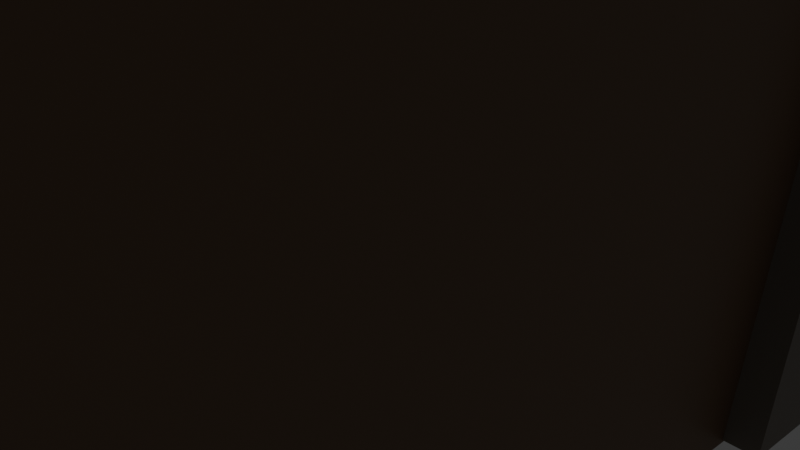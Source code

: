 # Source: building.blend  (saved by Blender 4.5.90; exported with 4.5.12 LTS)
import bpy
from mathutils import Matrix  # noqa: F401  (used for matrix-valued properties, if any)

bpy.ops.wm.read_factory_settings(use_empty=True)
scene = bpy.context.scene
scene.name = 'Scene'

# ---- collections
col_collection = bpy.data.collections.new('Collection'); scene.collection.children.link(col_collection)

# ---- materials (node trees are filled in below, after node groups)
mat_material_001 = bpy.data.materials.new('Material.001')
mat_material_001.alpha_threshold = 0.0
mat_material_001.roughness = 0.5
mat_material_001.line_color = (0.0, 0.0, 0.0, 1.0)
mat_material = bpy.data.materials.new('Material')
mat_material.alpha_threshold = 0.0
mat_material.roughness = 0.5
mat_material.line_color = (0.0, 0.0, 0.0, 1.0)
mat_material_008 = bpy.data.materials.new('Material.008')
mat_material_002 = bpy.data.materials.new('Material.002')
mat_material_002.alpha_threshold = 0.0
mat_material_002.roughness = 0.5
mat_material_002.line_color = (0.0, 0.0, 0.0, 1.0)
mat_material_003 = bpy.data.materials.new('Material.003')
mat_material_003.alpha_threshold = 0.0
mat_material_003.roughness = 0.5
mat_material_003.line_color = (0.0, 0.0, 0.0, 1.0)
mat_material_004 = bpy.data.materials.new('Material.004')
mat_material_004.alpha_threshold = 0.0
mat_material_004.roughness = 0.5
mat_material_004.line_color = (0.0, 0.0, 0.0, 1.0)
mat_material_005 = bpy.data.materials.new('Material.005')
mat_material_005.alpha_threshold = 0.0
mat_material_005.roughness = 0.5
mat_material_005.line_color = (0.0, 0.0, 0.0, 1.0)
mat_material_009 = bpy.data.materials.new('Material.009')
mat_material_007 = bpy.data.materials.new('Material.007')
mat_material_010 = bpy.data.materials.new('Material.010')
mat_material_006 = bpy.data.materials.new('Material.006')
mat_material_006.alpha_threshold = 0.0
mat_material_006.roughness = 0.5
mat_material_006.line_color = (0.0, 0.0, 0.0, 1.0)

# ---- material node trees
mat_material_001.use_nodes = True; mat_material_001.node_tree.nodes.clear()
_N = mat_material_001.node_tree.nodes; _L = mat_material_001.node_tree.links
n0 = _N.new('ShaderNodeOutputMaterial'); n0.name = 'Material Output'; n0.location = (200, 100)
n1 = _N.new('ShaderNodeBsdfPrincipled'); n1.name = 'Principled BSDF'; n1.location = (-200, 100)
n1.inputs[0].default_value = (0.4337, 0.3752, 0.3752, 1.0)
n1.inputs[3].default_value = 1.45
_L.new(n1.outputs[0], n0.inputs[0])
n0.is_active_output = True
mat_material.use_nodes = True; mat_material.node_tree.nodes.clear()
_N = mat_material.node_tree.nodes; _L = mat_material.node_tree.links
n0 = _N.new('ShaderNodeOutputMaterial'); n0.name = 'Material Output'; n0.location = (200, 100)
n1 = _N.new('ShaderNodeBsdfPrincipled'); n1.name = 'Principled BSDF'; n1.location = (-200, 100)
n1.inputs[3].default_value = 1.45
_L.new(n1.outputs[0], n0.inputs[0])
n0.is_active_output = True
mat_material_008.use_nodes = True; mat_material_008.node_tree.nodes.clear()
_N = mat_material_008.node_tree.nodes; _L = mat_material_008.node_tree.links
n0 = _N.new('ShaderNodeBsdfPrincipled'); n0.name = 'Principled BSDF'; n0.location = (-200, 100)
n0.inputs[0].default_value = (0.1364, 0.1258, 0.1052, 1.0)
n1 = _N.new('ShaderNodeOutputMaterial'); n1.name = 'Material Output'; n1.location = (200, 100)
_L.new(n0.outputs[0], n1.inputs[0])
n1.is_active_output = True
mat_material_002.use_nodes = True; mat_material_002.node_tree.nodes.clear()
_N = mat_material_002.node_tree.nodes; _L = mat_material_002.node_tree.links
n0 = _N.new('ShaderNodeOutputMaterial'); n0.name = 'Material Output'; n0.location = (200, 100)
n1 = _N.new('ShaderNodeBsdfPrincipled'); n1.name = 'Principled BSDF'; n1.location = (-200, 100)
n1.inputs[0].default_value = (0.1969, 0.1233, 0.07384, 1.0)
n1.inputs[3].default_value = 1.45
_L.new(n1.outputs[0], n0.inputs[0])
n0.is_active_output = True
mat_material_003.use_nodes = True; mat_material_003.node_tree.nodes.clear()
_N = mat_material_003.node_tree.nodes; _L = mat_material_003.node_tree.links
n0 = _N.new('ShaderNodeOutputMaterial'); n0.name = 'Material Output'; n0.location = (200, 100)
n1 = _N.new('ShaderNodeBsdfPrincipled'); n1.name = 'Principled BSDF'; n1.location = (-200, 100)
n1.inputs[3].default_value = 1.45
_L.new(n1.outputs[0], n0.inputs[0])
n0.is_active_output = True
mat_material_004.use_nodes = True; mat_material_004.node_tree.nodes.clear()
_N = mat_material_004.node_tree.nodes; _L = mat_material_004.node_tree.links
n0 = _N.new('ShaderNodeOutputMaterial'); n0.name = 'Material Output'; n0.location = (200, 100)
n1 = _N.new('ShaderNodeBsdfPrincipled'); n1.name = 'Principled BSDF'; n1.location = (-200, 100)
n1.inputs[0].default_value = (0.2199, 0.1924, 0.1603, 1.0)
n1.inputs[3].default_value = 1.45
_L.new(n1.outputs[0], n0.inputs[0])
n0.is_active_output = True
mat_material_005.use_nodes = True; mat_material_005.node_tree.nodes.clear()
_N = mat_material_005.node_tree.nodes; _L = mat_material_005.node_tree.links
n0 = _N.new('ShaderNodeOutputMaterial'); n0.name = 'Material Output'; n0.location = (200, 100)
n1 = _N.new('ShaderNodeBsdfPrincipled'); n1.name = 'Principled BSDF'; n1.location = (-200, 100)
n1.inputs[0].default_value = (0.111, 0.05592, 0.06585, 1.0)
n1.inputs[3].default_value = 1.45
_L.new(n1.outputs[0], n0.inputs[0])
n0.is_active_output = True
mat_material_009.use_nodes = True; mat_material_009.node_tree.nodes.clear()
_N = mat_material_009.node_tree.nodes; _L = mat_material_009.node_tree.links
n0 = _N.new('ShaderNodeBsdfPrincipled'); n0.name = 'Principled BSDF'; n0.location = (-200, 100)
n0.inputs[0].default_value = (0.4516, 0.4019, 0.299, 1.0)
n1 = _N.new('ShaderNodeOutputMaterial'); n1.name = 'Material Output'; n1.location = (200, 100)
_L.new(n0.outputs[0], n1.inputs[0])
n1.is_active_output = True
mat_material_007.use_nodes = True; mat_material_007.node_tree.nodes.clear()
_N = mat_material_007.node_tree.nodes; _L = mat_material_007.node_tree.links
n0 = _N.new('ShaderNodeBsdfPrincipled'); n0.name = 'Principled BSDF'; n0.location = (-200, 100)
n0.inputs[0].default_value = (0.335, 0.269, 0.2457, 1.0)
n1 = _N.new('ShaderNodeOutputMaterial'); n1.name = 'Material Output'; n1.location = (200, 100)
_L.new(n0.outputs[0], n1.inputs[0])
n1.is_active_output = True
mat_material_010.use_nodes = True; mat_material_010.node_tree.nodes.clear()
_N = mat_material_010.node_tree.nodes; _L = mat_material_010.node_tree.links
n0 = _N.new('ShaderNodeBsdfPrincipled'); n0.name = 'Principled BSDF'; n0.location = (-200, 100)
n0.inputs[0].default_value = (0.1276, 0.06319, 0.05094, 1.0)
n1 = _N.new('ShaderNodeOutputMaterial'); n1.name = 'Material Output'; n1.location = (200, 100)
_L.new(n0.outputs[0], n1.inputs[0])
n1.is_active_output = True
mat_material_006.use_nodes = True; mat_material_006.node_tree.nodes.clear()
_N = mat_material_006.node_tree.nodes; _L = mat_material_006.node_tree.links
n0 = _N.new('ShaderNodeOutputMaterial'); n0.name = 'Material Output'; n0.location = (200, 100)
n1 = _N.new('ShaderNodeBsdfPrincipled'); n1.name = 'Principled BSDF'; n1.location = (-200, 100)
n1.inputs[3].default_value = 1.45
_L.new(n1.outputs[0], n0.inputs[0])
n0.is_active_output = True

# ---- world
world_world = bpy.data.worlds.new('World'); scene.world = world_world
world_world.use_nodes = True; world_world.node_tree.nodes.clear()
_N = world_world.node_tree.nodes; _L = world_world.node_tree.links
n0 = _N.new('ShaderNodeOutputWorld'); n0.name = 'World Output'; n0.location = (200, 100)
n1 = _N.new('ShaderNodeBackground'); n1.name = 'Background'; n1.location = (-200, 100)
n1.inputs[0].default_value = (0.05088, 0.05088, 0.05088, 1.0)
_L.new(n1.outputs[0], n0.inputs[0])
n0.is_active_output = True
world_world.color = (0.05088, 0.05088, 0.05088)
world_world.sun_shadow_jitter_overblur = 0.0

# ---- cameras
cam_camera = bpy.data.cameras.new('Camera')
cam_camera.clip_end = 100.0
cam_camera.ortho_scale = 7.314
cam_camera_001 = bpy.data.cameras.new('Camera.001')
cam_camera_001.clip_end = 100.0
cam_camera_001.ortho_scale = 7.314

# ---- lights
light_light = bpy.data.lights.new('Light', 'POINT')
light_light.energy = 1000.0
light_light.shadow_soft_size = 0.1
light_light_001 = bpy.data.lights.new('Light.001', 'POINT')
light_light_001.energy = 1000.0
light_light_001.shadow_soft_size = 0.1

# ---- meshes
me_cube_001 = bpy.data.meshes.new('Cube.001')
me_cube_001.from_pydata([(1.033, 1.033, 0.6965), (1.0, 1.0, -0.07231), (1.033, -1.033, 0.6965), (1.0, -1.0, -0.07231), (-1.033, 1.033, 0.6965), (-1.0, 1.0, -0.07231), (-1.033, -1.033, 0.6965), (-1.0, -1.0, -0.07231), (0.8387, 0.8387, 0.3911), (0.6377, -0.5349, -3.856), (0.6377, -0.5904, -3.856), (0.8387, 0.8387, -10.22), (0.8387, -0.8387, 0.3911), (0.8387, -0.8387, -10.22), (0.6377, -0.5349, -1.995), (-0.8387, 0.8387, 0.3911), (0.6377, -0.5904, -1.995), (-0.8387, 0.8387, -10.22), (-0.8387, -0.8387, 0.3911), (-0.8387, -0.8387, -10.22), (0.6377, -0.4442, -3.856), (0.6377, -0.4997, -3.856), (0.6377, -0.4442, -1.995), (0.6377, -0.4997, -1.995), (0.6377, -0.3575, -3.856), (0.6377, -0.4131, -3.856), (0.6377, -0.3575, -1.995), (0.6377, -0.4131, -1.995), (0.6377, -0.2709, -3.856), (0.6377, -0.3264, -3.856), (0.6377, -0.2709, -1.995), (0.6377, -0.3264, -1.995), (0.6377, -0.1822, -3.856), (0.6377, -0.2377, -3.856), (0.6377, -0.1822, -1.995), (0.6377, -0.2377, -1.995), (0.6377, -0.0915, -3.856), (0.6377, -0.147, -3.856), (0.6377, -0.0915, -1.995), (0.6377, -0.147, -1.995), (0.6377, 0.003367, -3.856), (0.6377, -0.05213, -3.856), (0.6377, 0.003367, -1.995), (0.6377, -0.05213, -1.995), (0.6377, 0.09617, -3.856), (0.6377, 0.04067, -3.856), (0.6377, 0.09617, -1.995), (0.6377, 0.04067, -1.995), (0.6377, 0.1952, -3.856), (0.6377, 0.1397, -3.856), (0.6377, 0.1952, -1.995), (0.6377, 0.1397, -1.995), (0.6377, 0.2921, -3.856), (0.6377, 0.2366, -3.856), (0.6377, 0.2921, -1.995), (0.6377, 0.2366, -1.995), (0.6377, 0.389, -3.856), (0.6377, 0.3335, -3.856), (0.6377, 0.389, -1.995), (0.6377, 0.3335, -1.995), (0.6377, 0.486, -3.856), (0.6377, 0.4305, -3.856), (0.6377, 0.486, -1.995), (0.6377, 0.4305, -1.995), (0.6377, 0.5829, -3.856), (0.6377, 0.5274, -3.856), (0.6377, 0.5829, -1.995), (0.6377, 0.5274, -1.995), (0.8387, -0.4442, -1.995), (0.8387, -0.3575, -1.995), (0.8387, -0.4131, -1.995), (0.8387, -0.2377, -1.995), (0.8387, -0.2709, -1.995), (0.8387, -0.3264, -1.995), (0.8387, -0.147, -1.995), (0.8387, -0.1822, -1.995), (0.8387, -0.0915, -3.856), (0.8387, -0.05213, -3.856), (0.8387, -0.147, -3.856), (0.8387, -0.0915, -1.995), (0.8387, 0.003367, -3.856), (0.8387, 0.04067, -1.995), (0.8387, 0.003367, -1.995), (0.8387, 0.04067, -3.856), (0.8387, -0.05213, -1.995), (0.8387, 0.09617, -3.856), (0.8387, 0.1397, -3.856), (0.8387, 0.1952, -3.856), (0.8387, 0.1952, -1.995), (0.8387, 0.1397, -1.995), (0.8387, 0.09617, -1.995), (0.8387, 0.2366, -1.995), (0.8387, 0.2921, -3.856), (0.8387, 0.3335, -3.856), (0.8387, 0.3335, -1.995), (0.8387, 0.2921, -1.995), (0.8387, 0.2366, -3.856), (0.8387, 0.389, -3.856), (0.8387, 0.4305, -1.995), (0.8387, 0.4305, -3.856), (0.8387, 0.389, -1.995), (0.8387, 0.5274, -1.995), (0.8387, 0.486, -1.995), (0.8387, 0.5829, -3.856), (0.8387, 0.5829, -1.995), (0.8387, 0.5274, -3.856), (0.8387, 0.486, -3.856), (0.8387, -0.5904, -3.856), (0.8387, -0.5349, -3.856), (0.8387, -0.5904, -1.995), (0.8387, -0.4997, -1.995), (0.8387, -0.5349, -1.995), (0.8387, -0.4442, -3.856), (0.8387, -0.4997, -3.856), (0.8387, -0.3264, -3.856), (0.8387, -0.3575, -3.856), (0.8387, -0.1822, -3.856), (0.8387, -0.2377, -3.856), (0.8387, -0.2709, -3.856), (0.8387, -0.4131, -3.856), (0.8387, -0.8387, -5.036), (-0.8387, -0.8387, -5.036), (-0.8387, 0.8387, -5.036), (0.8387, 0.8387, -5.036), (0.8713, 0.8387, 0.3911), (0.8713, -0.8387, 0.3911), (0.8713, -0.147, -1.995), (0.8713, -0.147, -3.856), (0.8713, -0.1822, -1.995), (0.8713, -0.1822, -3.856), (0.8713, -0.2377, -3.856), (0.8713, -0.2709, -3.856), (0.8713, -0.3264, -3.856), (0.8713, -0.3264, -1.995), (0.8713, -0.3575, -1.995), (0.8713, -0.3575, -3.856), (0.8713, -0.4131, -3.856), (0.8713, -0.4442, -3.856), (0.8713, -0.4997, -3.856), (0.8713, -0.5349, -3.856), (0.8713, -0.5904, -3.856), (0.8713, -0.5904, -1.995), (0.8713, 0.5829, -1.995), (0.8713, 0.5829, -3.856), (0.8713, 0.5274, -3.856), (0.8713, 0.5274, -1.995), (0.8713, 0.486, -1.995), (0.8713, 0.486, -3.856), (0.8713, 0.4305, -3.856), (0.8713, 0.389, -3.856), (0.8713, 0.3335, -3.856), (0.8713, 0.3335, -1.995), (0.8713, 0.2921, -1.995), (0.8713, 0.2921, -3.856), (0.8713, 0.2366, -3.856), (0.8713, 0.2366, -1.995), (0.8713, 0.1952, -1.995), (0.8713, 0.1952, -3.856), (0.8713, 0.1397, -3.856), (0.8713, 0.1397, -1.995), (0.8713, 0.09617, -1.995), (0.8713, 0.09617, -3.856), (0.8713, 0.04067, -3.856), (0.8713, 0.003367, -3.856), (0.8713, -0.05213, -3.856), (0.8713, -0.05213, -1.995), (0.8713, -0.0915, -1.995), (0.8713, -0.0915, -3.856), (0.8713, -0.2709, -1.995), (0.8713, -0.2377, -1.995), (0.8713, 0.003367, -1.995), (0.8713, 0.04067, -1.995), (0.8713, 0.389, -1.995), (0.8713, 0.4305, -1.995), (0.8713, -0.5349, -1.995), (0.8713, -0.4997, -1.995), (0.8713, -0.4442, -1.995), (0.8713, -0.4131, -1.995), (0.8713, -0.8387, -5.036), (0.8713, 0.8387, -5.036), (-0.9956, 0.2145, 0.2241), (-0.9956, 0.1881, 0.2241), (0.9986, 0.2145, 0.2241), (0.9986, 0.1881, 0.2241), (-0.9956, 0.2145, 0.9546), (-0.9956, 0.1881, 0.9546), (0.9986, 0.2145, 0.9546), (0.9986, 0.1881, 0.9546), (-0.9956, -0.218, 0.2241), (-0.9956, -0.2444, 0.2241), (0.9986, -0.218, 0.2241), (0.9986, -0.2444, 0.2241), (-0.9956, -0.218, 0.9546), (-0.9956, -0.2444, 0.9546), (0.9986, -0.218, 0.9546), (0.9986, -0.2444, 0.9546), (0.0711, -0.7978, 0.4207), (0.0711, -0.8533, 0.4207), (0.0711, -0.7978, -10.19), (0.0711, -0.8533, -10.19), (0.3212, -0.7978, 0.4207), (0.3212, -0.8533, 0.4207), (0.3212, -0.7978, -10.19), (0.3212, -0.8533, -10.19), (-0.2774, -0.7978, 0.4207), (-0.2774, -0.8533, 0.4207), (-0.2774, -0.7978, -10.19), (-0.2774, -0.8533, -10.19), (-0.02733, -0.7978, 0.4207), (-0.02733, -0.8533, 0.4207), (-0.02733, -0.7978, -10.19), (-0.02733, -0.8533, -10.19), (0.8036, -0.2361, -10.2), (0.8036, 0.2361, -10.2), (0.8796, -0.2361, -10.2), (0.8796, 0.2361, -10.2), (0.8036, -0.1457, -5.884), (0.8036, -0.1206, -5.545), (0.8036, -0.09708, -5.376), (0.8036, -0.05747, -5.247), (0.8036, 0.05747, -5.247), (0.8036, 0.09708, -5.376), (0.8036, 0.1206, -5.545), (0.8036, 0.1457, -5.884), (0.8796, -0.05747, -5.247), (0.8796, -0.09708, -5.376), (0.8796, -0.1206, -5.545), (0.8796, -0.1457, -5.884), (0.8796, 0.1457, -5.884), (0.8796, 0.1206, -5.545), (0.8796, 0.09708, -5.376), (0.8796, 0.05747, -5.247)], [], [(0, 4, 6, 2), (3, 2, 6, 7), (7, 6, 4, 5), (5, 1, 3, 7), (1, 0, 2, 3), (5, 4, 0, 1), (8, 15, 18, 12), (120, 12, 18, 121), (121, 18, 15, 122), (17, 11, 13, 19), (123, 120, 13, 11), (104, 103, 143, 142), (122, 15, 8, 123), (111, 14, 9, 108), (109, 16, 14, 111), (107, 10, 16, 109), (108, 9, 10, 107), (16, 10, 9, 14), (68, 22, 20, 112), (110, 23, 22, 68), (113, 21, 23, 110), (112, 20, 21, 113), (23, 21, 20, 22), (69, 26, 24, 115), (70, 27, 26, 69), (119, 25, 27, 70), (115, 24, 25, 119), (27, 25, 24, 26), (72, 30, 28, 118), (73, 31, 30, 72), (29, 31, 73, 114), (118, 28, 29, 114), (31, 29, 28, 30), (75, 34, 32, 116), (71, 35, 34, 75), (33, 35, 71, 117), (116, 32, 33, 117), (35, 33, 32, 34), (79, 38, 36, 76), (74, 39, 38, 79), (78, 37, 39, 74), (76, 36, 37, 78), (39, 37, 36, 38), (82, 42, 40, 80), (84, 43, 42, 82), (77, 41, 43, 84), (80, 40, 41, 77), (43, 41, 40, 42), (90, 46, 44, 85), (81, 47, 46, 90), (83, 45, 47, 81), (85, 44, 45, 83), (47, 45, 44, 46), (88, 50, 48, 87), (89, 51, 50, 88), (86, 49, 51, 89), (87, 48, 49, 86), (51, 49, 48, 50), (95, 54, 52, 92), (91, 55, 54, 95), (96, 53, 55, 91), (92, 52, 53, 96), (55, 53, 52, 54), (100, 58, 56, 97), (94, 59, 58, 100), (93, 57, 59, 94), (97, 56, 57, 93), (59, 57, 56, 58), (102, 62, 60, 106), (98, 63, 62, 102), (99, 61, 63, 98), (106, 60, 61, 99), (63, 61, 60, 62), (104, 66, 64, 103), (101, 67, 66, 104), (105, 65, 67, 101), (103, 64, 65, 105), (67, 65, 64, 66), (17, 122, 123, 11), (19, 121, 122, 17), (13, 120, 121, 19), (72, 118, 131, 168), (131, 130, 169, 128, 126, 166, 165, 170, 163, 162, 171, 160, 159, 156, 155, 152, 151, 172, 149, 148, 173, 146, 145, 142, 124, 125, 141, 174, 139, 138, 175, 176, 137, 136, 177, 134, 133, 168), (126, 128, 129, 130, 131, 132, 133, 134, 135, 136, 137, 138, 139, 140, 141, 125, 178, 179, 124, 142, 143, 144, 145, 146, 147, 148, 149, 150, 151, 152, 153, 154, 155, 156, 157, 158, 159, 160, 161, 162, 163, 164, 165, 166, 167, 127), (117, 71, 169, 130), (103, 105, 144, 143), (71, 75, 128, 169), (105, 101, 145, 144), (120, 123, 179, 178), (74, 79, 166, 126), (84, 82, 170, 165), (102, 106, 147, 146), (82, 80, 163, 170), (106, 99, 148, 147), (83, 81, 171, 162), (81, 90, 160, 171), (97, 93, 150, 149), (89, 88, 156, 159), (93, 94, 151, 150), (78, 74, 126, 127), (91, 95, 152, 155), (94, 100, 172, 151), (95, 92, 153, 152), (75, 116, 129, 128), (100, 97, 149, 172), (92, 96, 154, 153), (116, 117, 130, 129), (99, 98, 173, 148), (96, 91, 155, 154), (98, 102, 146, 173), (118, 114, 132, 131), (101, 104, 142, 145), (88, 87, 157, 156), (114, 73, 133, 132), (109, 111, 174, 141), (87, 86, 158, 157), (111, 108, 139, 174), (86, 89, 159, 158), (69, 115, 135, 134), (113, 110, 175, 138), (115, 119, 136, 135), (110, 68, 176, 175), (90, 85, 161, 160), (68, 112, 137, 176), (85, 83, 162, 161), (112, 113, 138, 137), (119, 70, 177, 136), (70, 69, 134, 177), (80, 77, 164, 163), (108, 107, 140, 139), (73, 72, 168, 133), (12, 120, 178, 125), (77, 84, 165, 164), (107, 109, 141, 140), (8, 12, 125, 124), (79, 76, 167, 166), (123, 8, 124, 179), (76, 78, 127, 167), (180, 184, 186, 182), (183, 182, 186, 187), (187, 186, 184, 185), (185, 181, 183, 187), (181, 180, 182, 183), (185, 184, 180, 181), (188, 192, 194, 190), (191, 190, 194, 195), (195, 194, 192, 193), (193, 189, 191, 195), (189, 188, 190, 191), (193, 192, 188, 189), (196, 200, 202, 198), (199, 198, 202, 203), (203, 202, 200, 201), (201, 197, 199, 203), (197, 196, 198, 199), (201, 200, 196, 197), (204, 208, 210, 206), (207, 206, 210, 211), (211, 210, 208, 209), (209, 205, 207, 211), (205, 204, 206, 207), (209, 208, 204, 205), (213, 215, 214, 212), (220, 231, 230, 221), (228, 223, 222, 229), (224, 219, 218, 225), (216, 227, 226, 217), (212, 216, 217, 218, 219, 220, 221, 222, 223, 213), (225, 218, 217, 226), (214, 227, 216, 212), (231, 220, 219, 224), (221, 230, 229, 222), (213, 223, 228, 215), (215, 228, 229, 230, 231, 224, 225, 226, 227, 214)])
me_cube_001.polygons.foreach_set('material_index', [2, 2, 2, 2, 2, 2, 3, 3, 3, 3, 3, 9, 3, 9, 3, 3, 9, 3, 9, 3, 3, 9, 3, 9, 3, 3, 9, 3, 9, 3, 3, 9, 3, 9, 3, 3, 9, 3, 9, 3, 3, 9, 3, 9, 3, 3, 9, 3, 9, 3, 3, 9, 3, 9, 3, 3, 9, 3, 9, 3, 3, 9, 3, 9, 3, 3, 9, 3, 9, 3, 3, 9, 3, 9, 3, 3, 9, 3, 3, 3, 3, 9, 3, 3, 3, 9, 3, 3, 3, 3, 3, 9, 9, 9, 3, 3, 9, 3, 3, 3, 3, 3, 9, 9, 9, 9, 9, 3, 3, 3, 9, 3, 9, 3, 3, 9, 9, 3, 9, 3, 9, 3, 9, 9, 9, 9, 3, 3, 9, 9, 3, 3, 3, 3, 3, 9, 3, 9, 6, 6, 6, 6, 6, 6, 6, 6, 6, 6, 6, 6, 5, 5, 5, 5, 5, 5, 5, 5, 5, 5, 5, 5, 5, 5, 5, 5, 5, 5, 5, 5, 5, 5, 5, 5])
_uv = me_cube_001.uv_layers.new(name='UVMap')
_uv.uv.foreach_set('vector', [0.625, 0.5, 0.875, 0.5, 0.875, 0.75, 0.625, 0.75, 0.375, 0.75, 0.625, 0.75, 0.625, 1.0, 0.375, 1.0, 0.375, 0.0, 0.625, 0.0, 0.625, 0.25, 0.375, 0.25, 0.125, 0.5, 0.375, 0.5, 0.375, 0.75, 0.125, 0.75, 0.375, 0.5, 0.625, 0.5, 0.625, 0.75, 0.375, 0.75, 0.375, 0.25, 0.625, 0.25, 0.625, 0.5, 0.375, 0.5, 0.625, 0.5, 0.875, 0.5, 0.875, 0.75, 0.625, 0.75, 0.4972, 0.75, 0.625, 0.75, 0.625, 1.0, 0.4972, 1.0, 0.4972, 0.0, 0.625, 0.0, 0.625, 0.25, 0.4972, 0.25, 0.125, 0.5, 0.375, 0.5, 0.375, 0.75, 0.125, 0.75, 0.4972, 0.5, 0.4972, 0.75, 0.375, 0.75, 0.375, 0.5, 0.625, 0.6091, 0.625, 0.6091, 0.625, 0.6091, 0.625, 0.6091, 0.4972, 0.25, 0.625, 0.25, 0.625, 0.5, 0.4972, 0.5, 0.625, 0.6091, 0.625, 0.5, 0.625, 0.5, 0.625, 0.6091, 0.375, 0.25, 0.375, 0.25, 0.625, 0.0, 0.625, 0.0, 0.125, 0.6091, 0.125, 0.5, 0.125, 0.5, 0.125, 0.6091, 0.625, 0.5, 0.625, 0.5, 0.375, 0.75, 0.375, 0.75, 0.375, 0.25, 0.375, 0.5, 0.375, 0.5, 0.375, 0.25, 0.625, 0.6091, 0.625, 0.5, 0.625, 0.5, 0.625, 0.6091, 0.375, 0.25, 0.375, 0.25, 0.625, 0.0, 0.625, 0.0, 0.125, 0.6091, 0.125, 0.5, 0.125, 0.5, 0.125, 0.6091, 0.625, 0.5, 0.625, 0.5, 0.375, 0.75, 0.375, 0.75, 0.375, 0.25, 0.375, 0.5, 0.375, 0.5, 0.375, 0.25, 0.625, 0.6091, 0.625, 0.5, 0.625, 0.5, 0.625, 0.6091, 0.375, 0.25, 0.375, 0.25, 0.625, 0.0, 0.625, 0.0, 0.125, 0.6091, 0.125, 0.5, 0.125, 0.5, 0.125, 0.6091, 0.625, 0.5, 0.625, 0.5, 0.375, 0.75, 0.375, 0.75, 0.375, 0.25, 0.375, 0.5, 0.375, 0.5, 0.375, 0.25, 0.625, 0.6091, 0.625, 0.5, 0.625, 0.5, 0.625, 0.6091, 0.375, 0.25, 0.375, 0.25, 0.625, 0.0, 0.625, 0.0, 0.125, 0.5, 0.125, 0.5, 0.125, 0.6091, 0.125, 0.6091, 0.625, 0.5, 0.625, 0.5, 0.375, 0.75, 0.375, 0.75, 0.375, 0.25, 0.375, 0.5, 0.375, 0.5, 0.375, 0.25, 0.625, 0.6091, 0.625, 0.5, 0.625, 0.5, 0.625, 0.6091, 0.375, 0.25, 0.375, 0.25, 0.625, 0.0, 0.625, 0.0, 0.125, 0.5, 0.125, 0.5, 0.125, 0.6091, 0.125, 0.6091, 0.625, 0.5, 0.625, 0.5, 0.375, 0.75, 0.375, 0.75, 0.375, 0.25, 0.375, 0.5, 0.375, 0.5, 0.375, 0.25, 0.625, 0.6091, 0.625, 0.5, 0.625, 0.5, 0.625, 0.6091, 0.375, 0.25, 0.375, 0.25, 0.625, 0.0, 0.625, 0.0, 0.125, 0.6091, 0.125, 0.5, 0.125, 0.5, 0.125, 0.6091, 0.625, 0.5, 0.625, 0.5, 0.375, 0.75, 0.375, 0.75, 0.375, 0.25, 0.375, 0.5, 0.375, 0.5, 0.375, 0.25, 0.625, 0.6091, 0.625, 0.5, 0.625, 0.5, 0.625, 0.6091, 0.375, 0.25, 0.375, 0.25, 0.625, 0.0, 0.625, 0.0, 0.125, 0.6091, 0.125, 0.5, 0.125, 0.5, 0.125, 0.6091, 0.625, 0.5, 0.625, 0.5, 0.375, 0.75, 0.375, 0.75, 0.375, 0.25, 0.375, 0.5, 0.375, 0.5, 0.375, 0.25, 0.625, 0.6091, 0.625, 0.5, 0.625, 0.5, 0.625, 0.6091, 0.375, 0.25, 0.375, 0.25, 0.625, 0.0, 0.625, 0.0, 0.125, 0.6091, 0.125, 0.5, 0.125, 0.5, 0.125, 0.6091, 0.625, 0.5, 0.625, 0.5, 0.375, 0.75, 0.375, 0.75, 0.375, 0.25, 0.375, 0.5, 0.375, 0.5, 0.375, 0.25, 0.625, 0.6091, 0.625, 0.5, 0.625, 0.5, 0.625, 0.6091, 0.375, 0.25, 0.375, 0.25, 0.625, 0.0, 0.625, 0.0, 0.125, 0.6091, 0.125, 0.5, 0.125, 0.5, 0.125, 0.6091, 0.625, 0.5, 0.625, 0.5, 0.375, 0.75, 0.375, 0.75, 0.375, 0.25, 0.375, 0.5, 0.375, 0.5, 0.375, 0.25, 0.625, 0.6091, 0.625, 0.5, 0.625, 0.5, 0.625, 0.6091, 0.375, 0.25, 0.375, 0.25, 0.625, 0.0, 0.625, 0.0, 0.125, 0.6091, 0.125, 0.5, 0.125, 0.5, 0.125, 0.6091, 0.625, 0.5, 0.625, 0.5, 0.375, 0.75, 0.375, 0.75, 0.375, 0.25, 0.375, 0.5, 0.375, 0.5, 0.375, 0.25, 0.625, 0.6091, 0.625, 0.5, 0.625, 0.5, 0.625, 0.6091, 0.375, 0.25, 0.375, 0.25, 0.625, 0.0, 0.625, 0.0, 0.125, 0.6091, 0.125, 0.5, 0.125, 0.5, 0.125, 0.6091, 0.625, 0.5, 0.625, 0.5, 0.375, 0.75, 0.375, 0.75, 0.375, 0.25, 0.375, 0.5, 0.375, 0.5, 0.375, 0.25, 0.625, 0.6091, 0.625, 0.5, 0.625, 0.5, 0.625, 0.6091, 0.375, 0.25, 0.375, 0.25, 0.625, 0.0, 0.625, 0.0, 0.125, 0.6091, 0.125, 0.5, 0.125, 0.5, 0.125, 0.6091, 0.625, 0.5, 0.625, 0.5, 0.375, 0.75, 0.375, 0.75, 0.375, 0.25, 0.375, 0.5, 0.375, 0.5, 0.375, 0.25, 0.625, 0.6091, 0.625, 0.5, 0.625, 0.5, 0.625, 0.6091, 0.375, 0.25, 0.375, 0.25, 0.625, 0.0, 0.625, 0.0, 0.125, 0.6091, 0.125, 0.5, 0.125, 0.5, 0.125, 0.6091, 0.625, 0.5, 0.625, 0.5, 0.375, 0.75, 0.375, 0.75, 0.375, 0.25, 0.375, 0.5, 0.375, 0.5, 0.375, 0.25, 0.375, 0.25, 0.4972, 0.25, 0.4972, 0.5, 0.375, 0.5, 0.375, 0.0, 0.4972, 0.0, 0.4972, 0.25, 0.375, 0.25, 0.375, 0.75, 0.4972, 0.75, 0.4972, 1.0, 0.375, 1.0, 0.625, 0.6091, 0.625, 0.6091, 0.625, 0.6091, 0.625, 0.6091, 0.525, 0.6654, 0.525, 0.6604, 0.5688, 0.6604, 0.5688, 0.6522, 0.5688, 0.6469, 0.5688, 0.6386, 0.5688, 0.6328, 0.5688, 0.6245, 0.525, 0.6245, 0.525, 0.6189, 0.5688, 0.6189, 0.5688, 0.6107, 0.5688, 0.6042, 0.5688, 0.5959, 0.5688, 0.5897, 0.5688, 0.5815, 0.5688, 0.5753, 0.5688, 0.567, 0.525, 0.567, 0.525, 0.5608, 0.5688, 0.5608, 0.5688, 0.5526, 0.5688, 0.5464, 0.5688, 0.5381, 0.625, 0.5, 0.625, 0.75, 0.5688, 0.713, 0.5688, 0.7047, 0.525, 0.7047, 0.525, 0.6995, 0.5688, 0.6995, 0.5688, 0.6912, 0.525, 0.6912, 0.525, 0.6866, 0.5688, 0.6866, 0.5688, 0.6783, 0.5688, 0.6737, 0.5688, 0.6654, 0.5688, 0.6469, 0.5688, 0.6522, 0.525, 0.6522, 0.525, 0.6604, 0.525, 0.6654, 0.525, 0.6737, 0.5688, 0.6737, 0.5688, 0.6783, 0.525, 0.6783, 0.525, 0.6866, 0.525, 0.6912, 0.525, 0.6995, 0.525, 0.7047, 0.525, 0.713, 0.5688, 0.713, 0.625, 0.75, 0.4972, 0.75, 0.4972, 0.5, 0.625, 0.5, 0.5688, 0.5381, 0.525, 0.5381, 0.525, 0.5464, 0.5688, 0.5464, 0.5688, 0.5526, 0.525, 0.5526, 0.525, 0.5608, 0.525, 0.567, 0.525, 0.5753, 0.5688, 0.5753, 0.5688, 0.5815, 0.525, 0.5815, 0.525, 0.5897, 0.5688, 0.5897, 0.5688, 0.5959, 0.525, 0.5959, 0.525, 0.6042, 0.5688, 0.6042, 0.5688, 0.6107, 0.525, 0.6107, 0.525, 0.6189, 0.525, 0.6245, 0.525, 0.6328, 0.5688, 0.6328, 0.5688, 0.6386, 0.525, 0.6386, 0.525, 0.6469, 0.125, 0.6091, 0.125, 0.6091, 0.125, 0.6091, 0.125, 0.6091, 0.625, 0.5, 0.375, 0.75, 0.375, 0.75, 0.625, 0.5, 0.375, 0.25, 0.625, 0.0, 0.625, 0.0, 0.375, 0.25, 0.125, 0.6091, 0.125, 0.6091, 0.125, 0.6091, 0.125, 0.6091, 0.4972, 0.75, 0.4972, 0.5, 0.4972, 0.5, 0.4972, 0.75, 0.375, 0.25, 0.625, 0.0, 0.625, 0.0, 0.375, 0.25, 0.375, 0.25, 0.625, 0.0, 0.625, 0.0, 0.375, 0.25, 0.625, 0.6091, 0.625, 0.6091, 0.625, 0.6091, 0.625, 0.6091, 0.625, 0.6091, 0.625, 0.6091, 0.625, 0.6091, 0.625, 0.6091, 0.625, 0.5, 0.375, 0.75, 0.375, 0.75, 0.625, 0.5, 0.125, 0.6091, 0.125, 0.6091, 0.125, 0.6091, 0.125, 0.6091, 0.375, 0.25, 0.625, 0.0, 0.625, 0.0, 0.375, 0.25, 0.625, 0.5, 0.375, 0.75, 0.375, 0.75, 0.625, 0.5, 0.375, 0.25, 0.625, 0.0, 0.625, 0.0, 0.375, 0.25, 0.125, 0.6091, 0.125, 0.6091, 0.125, 0.6091, 0.125, 0.6091, 0.125, 0.6091, 0.125, 0.6091, 0.125, 0.6091, 0.125, 0.6091, 0.375, 0.25, 0.625, 0.0, 0.625, 0.0, 0.375, 0.25, 0.375, 0.25, 0.625, 0.0, 0.625, 0.0, 0.375, 0.25, 0.625, 0.6091, 0.625, 0.6091, 0.625, 0.6091, 0.625, 0.6091, 0.625, 0.6091, 0.625, 0.6091, 0.625, 0.6091, 0.625, 0.6091, 0.625, 0.6091, 0.625, 0.6091, 0.625, 0.6091, 0.625, 0.6091, 0.625, 0.5, 0.375, 0.75, 0.375, 0.75, 0.625, 0.5, 0.625, 0.5, 0.375, 0.75, 0.375, 0.75, 0.625, 0.5, 0.125, 0.6091, 0.125, 0.6091, 0.125, 0.6091, 0.125, 0.6091, 0.125, 0.6091, 0.125, 0.6091, 0.125, 0.6091, 0.125, 0.6091, 0.375, 0.25, 0.625, 0.0, 0.625, 0.0, 0.375, 0.25, 0.625, 0.5, 0.375, 0.75, 0.375, 0.75, 0.625, 0.5, 0.375, 0.25, 0.625, 0.0, 0.625, 0.0, 0.375, 0.25, 0.625, 0.6091, 0.625, 0.6091, 0.625, 0.6091, 0.625, 0.6091, 0.125, 0.6091, 0.125, 0.6091, 0.125, 0.6091, 0.125, 0.6091, 0.375, 0.25, 0.625, 0.0, 0.625, 0.0, 0.375, 0.25, 0.625, 0.5, 0.375, 0.75, 0.375, 0.75, 0.625, 0.5, 0.625, 0.6091, 0.625, 0.6091, 0.625, 0.6091, 0.625, 0.6091, 0.125, 0.6091, 0.125, 0.6091, 0.125, 0.6091, 0.125, 0.6091, 0.625, 0.6091, 0.625, 0.6091, 0.625, 0.6091, 0.625, 0.6091, 0.125, 0.6091, 0.125, 0.6091, 0.125, 0.6091, 0.125, 0.6091, 0.625, 0.5, 0.375, 0.75, 0.375, 0.75, 0.625, 0.5, 0.375, 0.25, 0.625, 0.0, 0.625, 0.0, 0.375, 0.25, 0.625, 0.6091, 0.625, 0.6091, 0.625, 0.6091, 0.625, 0.6091, 0.625, 0.6091, 0.625, 0.6091, 0.625, 0.6091, 0.625, 0.6091, 0.625, 0.5, 0.375, 0.75, 0.375, 0.75, 0.625, 0.5, 0.625, 0.5, 0.375, 0.75, 0.375, 0.75, 0.625, 0.5, 0.125, 0.6091, 0.125, 0.6091, 0.125, 0.6091, 0.125, 0.6091, 0.375, 0.25, 0.625, 0.0, 0.625, 0.0, 0.375, 0.25, 0.625, 0.5, 0.375, 0.75, 0.375, 0.75, 0.625, 0.5, 0.625, 0.5, 0.375, 0.75, 0.375, 0.75, 0.625, 0.5, 0.375, 0.25, 0.625, 0.0, 0.625, 0.0, 0.375, 0.25, 0.625, 0.75, 0.4972, 0.75, 0.4972, 0.75, 0.625, 0.75, 0.125, 0.6091, 0.125, 0.6091, 0.125, 0.6091, 0.125, 0.6091, 0.125, 0.6091, 0.125, 0.6091, 0.125, 0.6091, 0.125, 0.6091, 0.625, 0.5, 0.625, 0.75, 0.625, 0.75, 0.625, 0.5, 0.625, 0.6091, 0.625, 0.6091, 0.625, 0.6091, 0.625, 0.6091, 0.4972, 0.5, 0.625, 0.5, 0.625, 0.5, 0.4972, 0.5, 0.625, 0.5, 0.375, 0.75, 0.375, 0.75, 0.625, 0.5, 0.625, 0.5, 0.875, 0.5, 0.875, 0.75, 0.625, 0.75, 0.375, 0.75, 0.625, 0.75, 0.625, 1.0, 0.375, 1.0, 0.375, 0.0, 0.625, 0.0, 0.625, 0.25, 0.375, 0.25, 0.125, 0.5, 0.375, 0.5, 0.375, 0.75, 0.125, 0.75, 0.375, 0.5, 0.625, 0.5, 0.625, 0.75, 0.375, 0.75, 0.375, 0.25, 0.625, 0.25, 0.625, 0.5, 0.375, 0.5, 0.625, 0.5, 0.875, 0.5, 0.875, 0.75, 0.625, 0.75, 0.375, 0.75, 0.625, 0.75, 0.625, 1.0, 0.375, 1.0, 0.375, 0.0, 0.625, 0.0, 0.625, 0.25, 0.375, 0.25, 0.125, 0.5, 0.375, 0.5, 0.375, 0.75, 0.125, 0.75, 0.375, 0.5, 0.625, 0.5, 0.625, 0.75, 0.375, 0.75, 0.375, 0.25, 0.625, 0.25, 0.625, 0.5, 0.375, 0.5, 0.625, 0.5, 0.875, 0.5, 0.875, 0.75, 0.625, 0.75, 0.375, 0.75, 0.625, 0.75, 0.625, 1.0, 0.375, 1.0, 0.375, 0.0, 0.625, 0.0, 0.625, 0.25, 0.375, 0.25, 0.125, 0.5, 0.375, 0.5, 0.375, 0.75, 0.125, 0.75, 0.375, 0.5, 0.625, 0.5, 0.625, 0.75, 0.375, 0.75, 0.375, 0.25, 0.625, 0.25, 0.625, 0.5, 0.375, 0.5, 0.625, 0.5, 0.875, 0.5, 0.875, 0.75, 0.625, 0.75, 0.375, 0.75, 0.625, 0.75, 0.625, 1.0, 0.375, 1.0, 0.375, 0.0, 0.625, 0.0, 0.625, 0.25, 0.375, 0.25, 0.125, 0.5, 0.375, 0.5, 0.375, 0.75, 0.125, 0.75, 0.375, 0.5, 0.625, 0.5, 0.625, 0.75, 0.375, 0.75, 0.375, 0.25, 0.625, 0.25, 0.625, 0.5, 0.375, 0.5, 0.125, 0.5, 0.375, 0.5, 0.375, 0.75, 0.125, 0.75, 0.625, 0.1874, 0.625, 0.5636, 0.6185, 0.5291, 0.6185, 0.2213, 0.5928, 0.5, 0.5928, 0.25, 0.6099, 0.2376, 0.6099, 0.5126, 0.625, 0.6864, 0.625, 1.0, 0.6185, 1.0, 0.6185, 0.7209, 0.5928, 1.0, 0.5928, 0.75, 0.6099, 0.7374, 0.6099, 1.0, 0.375, 0.0, 0.5928, 0.0, 0.6099, 0.0135, 0.6185, 0.03129, 0.625, 0.06734, 0.625, 0.1874, 0.6185, 0.2213, 0.6099, 0.2376, 0.5928, 0.25, 0.375, 0.25, 0.6185, 0.7209, 0.6185, 1.0, 0.6099, 1.0, 0.6099, 0.7374, 0.375, 0.75, 0.5928, 0.75, 0.5928, 1.0, 0.375, 1.0, 0.625, 0.5636, 0.875, 0.5668, 0.875, 0.6832, 0.625, 0.6864, 0.6185, 0.2213, 0.6185, 0.5291, 0.6099, 0.5126, 0.6099, 0.2376, 0.375, 0.25, 0.5928, 0.25, 0.5928, 0.5, 0.375, 0.5, 0.375, 0.5, 0.5928, 0.5, 0.6099, 0.5126, 0.6185, 0.5291, 0.625, 0.5636, 0.625, 0.6864, 0.6185, 0.7209, 0.6099, 0.7374, 0.5928, 0.75, 0.375, 0.75])
me_cube_001.materials.append(mat_material_001)
me_cube_001.materials.append(mat_material)
me_cube_001.materials.append(mat_material_008)
me_cube_001.materials.append(mat_material_002)
me_cube_001.materials.append(mat_material_003)
me_cube_001.materials.append(mat_material_004)
me_cube_001.materials.append(mat_material_005)
me_cube_001.materials.append(mat_material_009)
me_cube_001.materials.append(mat_material_007)
me_cube_001.materials.append(mat_material_010)
me_cube_001.use_mirror_vertex_groups = False
me_cube_001.update()
me_cube_006 = bpy.data.meshes.new('Cube.006')
me_cube_006.from_pydata([(1.0, 1.0, 1.0), (1.0, 1.0, -1.0), (1.0, -1.0, 1.0), (1.0, -1.0, -1.0), (-1.0, 1.0, 1.0), (-1.0, 1.0, -1.0), (-1.0, -1.0, 1.0), (-1.0, -1.0, -1.0), (1.0, 1.0, 4.27), (1.0, 1.0, 2.27), (1.0, -1.0, 4.27), (1.0, -1.0, 2.27), (-1.0, 1.0, 4.27), (-1.0, 1.0, 2.27), (-1.0, -1.0, 4.27), (-1.0, -1.0, 2.27), (1.0, 1.0, 7.391), (1.0, 1.0, 5.391), (1.0, -1.0, 7.391), (1.0, -1.0, 5.391), (-1.0, 1.0, 7.391), (-1.0, 1.0, 5.391), (-1.0, -1.0, 7.391), (-1.0, -1.0, 5.391), (1.0, 1.0, 10.51), (1.0, 1.0, 8.513), (1.0, -1.0, 10.51), (1.0, -1.0, 8.513), (-1.0, 1.0, 10.51), (-1.0, 1.0, 8.513), (-1.0, -1.0, 10.51), (-1.0, -1.0, 8.513), (1.0, 1.0, 13.71), (1.0, 1.0, 11.71), (1.0, -1.0, 13.71), (1.0, -1.0, 11.71), (-1.0, 1.0, 13.71), (-1.0, 1.0, 11.71), (-1.0, -1.0, 13.71), (-1.0, -1.0, 11.71), (1.0, 1.0, 16.98), (1.0, 1.0, 14.98), (1.0, -1.0, 16.98), (1.0, -1.0, 14.98), (-1.0, 1.0, 16.98), (-1.0, 1.0, 14.98), (-1.0, -1.0, 16.98), (-1.0, -1.0, 14.98), (1.0, 1.0, 20.4), (1.0, 1.0, 18.4), (1.0, -1.0, 20.4), (1.0, -1.0, 18.4), (-1.0, 1.0, 20.4), (-1.0, 1.0, 18.4), (-1.0, -1.0, 20.4), (-1.0, -1.0, 18.4), (1.0, 1.0, 23.74), (1.0, 1.0, 21.74), (1.0, -1.0, 23.74), (1.0, -1.0, 21.74), (-1.0, 1.0, 23.74), (-1.0, 1.0, 21.74), (-1.0, -1.0, 23.74), (-1.0, -1.0, 21.74), (1.0, 1.0, 27.31), (1.0, 1.0, 25.31), (1.0, -1.0, 27.31), (1.0, -1.0, 25.31), (-1.0, 1.0, 27.31), (-1.0, 1.0, 25.31), (-1.0, -1.0, 27.31), (-1.0, -1.0, 25.31), (1.0, 1.0, 30.8), (1.0, 1.0, 28.8), (1.0, -1.0, 30.8), (1.0, -1.0, 28.8), (-1.0, 1.0, 30.8), (-1.0, 1.0, 28.8), (-1.0, -1.0, 30.8), (-1.0, -1.0, 28.8), (1.0, 1.0, 34.29), (1.0, 1.0, 32.29), (1.0, -1.0, 34.29), (1.0, -1.0, 32.29), (-1.0, 1.0, 34.29), (-1.0, 1.0, 32.29), (-1.0, -1.0, 34.29), (-1.0, -1.0, 32.29), (1.0, 1.0, 37.79), (1.0, 1.0, 35.79), (1.0, -1.0, 37.79), (1.0, -1.0, 35.79), (-1.0, 1.0, 37.79), (-1.0, 1.0, 35.79), (-1.0, -1.0, 37.79), (-1.0, -1.0, 35.79), (1.0, 1.0, 41.28), (1.0, 1.0, 39.28), (1.0, -1.0, 41.28), (1.0, -1.0, 39.28), (-1.0, 1.0, 41.28), (-1.0, 1.0, 39.28), (-1.0, -1.0, 41.28), (-1.0, -1.0, 39.28)], [], [(0, 4, 6, 2), (3, 2, 6, 7), (7, 6, 4, 5), (5, 1, 3, 7), (1, 0, 2, 3), (5, 4, 0, 1), (8, 12, 14, 10), (11, 10, 14, 15), (15, 14, 12, 13), (13, 9, 11, 15), (9, 8, 10, 11), (13, 12, 8, 9), (16, 20, 22, 18), (19, 18, 22, 23), (23, 22, 20, 21), (21, 17, 19, 23), (17, 16, 18, 19), (21, 20, 16, 17), (24, 28, 30, 26), (27, 26, 30, 31), (31, 30, 28, 29), (29, 25, 27, 31), (25, 24, 26, 27), (29, 28, 24, 25), (32, 36, 38, 34), (35, 34, 38, 39), (39, 38, 36, 37), (37, 33, 35, 39), (33, 32, 34, 35), (37, 36, 32, 33), (40, 44, 46, 42), (43, 42, 46, 47), (47, 46, 44, 45), (45, 41, 43, 47), (41, 40, 42, 43), (45, 44, 40, 41), (48, 52, 54, 50), (51, 50, 54, 55), (55, 54, 52, 53), (53, 49, 51, 55), (49, 48, 50, 51), (53, 52, 48, 49), (56, 60, 62, 58), (59, 58, 62, 63), (63, 62, 60, 61), (61, 57, 59, 63), (57, 56, 58, 59), (61, 60, 56, 57), (64, 68, 70, 66), (67, 66, 70, 71), (71, 70, 68, 69), (69, 65, 67, 71), (65, 64, 66, 67), (69, 68, 64, 65), (72, 76, 78, 74), (75, 74, 78, 79), (79, 78, 76, 77), (77, 73, 75, 79), (73, 72, 74, 75), (77, 76, 72, 73), (80, 84, 86, 82), (83, 82, 86, 87), (87, 86, 84, 85), (85, 81, 83, 87), (81, 80, 82, 83), (85, 84, 80, 81), (88, 92, 94, 90), (91, 90, 94, 95), (95, 94, 92, 93), (93, 89, 91, 95), (89, 88, 90, 91), (93, 92, 88, 89), (96, 100, 102, 98), (99, 98, 102, 103), (103, 102, 100, 101), (101, 97, 99, 103), (97, 96, 98, 99), (101, 100, 96, 97)])
_uv = me_cube_006.uv_layers.new(name='UVMap')
_uv.uv.foreach_set('vector', [0.625, 0.5, 0.875, 0.5, 0.875, 0.75, 0.625, 0.75, 0.375, 0.75, 0.625, 0.75, 0.625, 1.0, 0.375, 1.0, 0.375, 0.0, 0.625, 0.0, 0.625, 0.25, 0.375, 0.25, 0.125, 0.5, 0.375, 0.5, 0.375, 0.75, 0.125, 0.75, 0.375, 0.5, 0.625, 0.5, 0.625, 0.75, 0.375, 0.75, 0.375, 0.25, 0.625, 0.25, 0.625, 0.5, 0.375, 0.5, 0.625, 0.5, 0.875, 0.5, 0.875, 0.75, 0.625, 0.75, 0.375, 0.75, 0.625, 0.75, 0.625, 1.0, 0.375, 1.0, 0.375, 0.0, 0.625, 0.0, 0.625, 0.25, 0.375, 0.25, 0.125, 0.5, 0.375, 0.5, 0.375, 0.75, 0.125, 0.75, 0.375, 0.5, 0.625, 0.5, 0.625, 0.75, 0.375, 0.75, 0.375, 0.25, 0.625, 0.25, 0.625, 0.5, 0.375, 0.5, 0.625, 0.5, 0.875, 0.5, 0.875, 0.75, 0.625, 0.75, 0.375, 0.75, 0.625, 0.75, 0.625, 1.0, 0.375, 1.0, 0.375, 0.0, 0.625, 0.0, 0.625, 0.25, 0.375, 0.25, 0.125, 0.5, 0.375, 0.5, 0.375, 0.75, 0.125, 0.75, 0.375, 0.5, 0.625, 0.5, 0.625, 0.75, 0.375, 0.75, 0.375, 0.25, 0.625, 0.25, 0.625, 0.5, 0.375, 0.5, 0.625, 0.5, 0.875, 0.5, 0.875, 0.75, 0.625, 0.75, 0.375, 0.75, 0.625, 0.75, 0.625, 1.0, 0.375, 1.0, 0.375, 0.0, 0.625, 0.0, 0.625, 0.25, 0.375, 0.25, 0.125, 0.5, 0.375, 0.5, 0.375, 0.75, 0.125, 0.75, 0.375, 0.5, 0.625, 0.5, 0.625, 0.75, 0.375, 0.75, 0.375, 0.25, 0.625, 0.25, 0.625, 0.5, 0.375, 0.5, 0.625, 0.5, 0.875, 0.5, 0.875, 0.75, 0.625, 0.75, 0.375, 0.75, 0.625, 0.75, 0.625, 1.0, 0.375, 1.0, 0.375, 0.0, 0.625, 0.0, 0.625, 0.25, 0.375, 0.25, 0.125, 0.5, 0.375, 0.5, 0.375, 0.75, 0.125, 0.75, 0.375, 0.5, 0.625, 0.5, 0.625, 0.75, 0.375, 0.75, 0.375, 0.25, 0.625, 0.25, 0.625, 0.5, 0.375, 0.5, 0.625, 0.5, 0.875, 0.5, 0.875, 0.75, 0.625, 0.75, 0.375, 0.75, 0.625, 0.75, 0.625, 1.0, 0.375, 1.0, 0.375, 0.0, 0.625, 0.0, 0.625, 0.25, 0.375, 0.25, 0.125, 0.5, 0.375, 0.5, 0.375, 0.75, 0.125, 0.75, 0.375, 0.5, 0.625, 0.5, 0.625, 0.75, 0.375, 0.75, 0.375, 0.25, 0.625, 0.25, 0.625, 0.5, 0.375, 0.5, 0.625, 0.5, 0.875, 0.5, 0.875, 0.75, 0.625, 0.75, 0.375, 0.75, 0.625, 0.75, 0.625, 1.0, 0.375, 1.0, 0.375, 0.0, 0.625, 0.0, 0.625, 0.25, 0.375, 0.25, 0.125, 0.5, 0.375, 0.5, 0.375, 0.75, 0.125, 0.75, 0.375, 0.5, 0.625, 0.5, 0.625, 0.75, 0.375, 0.75, 0.375, 0.25, 0.625, 0.25, 0.625, 0.5, 0.375, 0.5, 0.625, 0.5, 0.875, 0.5, 0.875, 0.75, 0.625, 0.75, 0.375, 0.75, 0.625, 0.75, 0.625, 1.0, 0.375, 1.0, 0.375, 0.0, 0.625, 0.0, 0.625, 0.25, 0.375, 0.25, 0.125, 0.5, 0.375, 0.5, 0.375, 0.75, 0.125, 0.75, 0.375, 0.5, 0.625, 0.5, 0.625, 0.75, 0.375, 0.75, 0.375, 0.25, 0.625, 0.25, 0.625, 0.5, 0.375, 0.5, 0.625, 0.5, 0.875, 0.5, 0.875, 0.75, 0.625, 0.75, 0.375, 0.75, 0.625, 0.75, 0.625, 1.0, 0.375, 1.0, 0.375, 0.0, 0.625, 0.0, 0.625, 0.25, 0.375, 0.25, 0.125, 0.5, 0.375, 0.5, 0.375, 0.75, 0.125, 0.75, 0.375, 0.5, 0.625, 0.5, 0.625, 0.75, 0.375, 0.75, 0.375, 0.25, 0.625, 0.25, 0.625, 0.5, 0.375, 0.5, 0.625, 0.5, 0.875, 0.5, 0.875, 0.75, 0.625, 0.75, 0.375, 0.75, 0.625, 0.75, 0.625, 1.0, 0.375, 1.0, 0.375, 0.0, 0.625, 0.0, 0.625, 0.25, 0.375, 0.25, 0.125, 0.5, 0.375, 0.5, 0.375, 0.75, 0.125, 0.75, 0.375, 0.5, 0.625, 0.5, 0.625, 0.75, 0.375, 0.75, 0.375, 0.25, 0.625, 0.25, 0.625, 0.5, 0.375, 0.5, 0.625, 0.5, 0.875, 0.5, 0.875, 0.75, 0.625, 0.75, 0.375, 0.75, 0.625, 0.75, 0.625, 1.0, 0.375, 1.0, 0.375, 0.0, 0.625, 0.0, 0.625, 0.25, 0.375, 0.25, 0.125, 0.5, 0.375, 0.5, 0.375, 0.75, 0.125, 0.75, 0.375, 0.5, 0.625, 0.5, 0.625, 0.75, 0.375, 0.75, 0.375, 0.25, 0.625, 0.25, 0.625, 0.5, 0.375, 0.5, 0.625, 0.5, 0.875, 0.5, 0.875, 0.75, 0.625, 0.75, 0.375, 0.75, 0.625, 0.75, 0.625, 1.0, 0.375, 1.0, 0.375, 0.0, 0.625, 0.0, 0.625, 0.25, 0.375, 0.25, 0.125, 0.5, 0.375, 0.5, 0.375, 0.75, 0.125, 0.75, 0.375, 0.5, 0.625, 0.5, 0.625, 0.75, 0.375, 0.75, 0.375, 0.25, 0.625, 0.25, 0.625, 0.5, 0.375, 0.5, 0.625, 0.5, 0.875, 0.5, 0.875, 0.75, 0.625, 0.75, 0.375, 0.75, 0.625, 0.75, 0.625, 1.0, 0.375, 1.0, 0.375, 0.0, 0.625, 0.0, 0.625, 0.25, 0.375, 0.25, 0.125, 0.5, 0.375, 0.5, 0.375, 0.75, 0.125, 0.75, 0.375, 0.5, 0.625, 0.5, 0.625, 0.75, 0.375, 0.75, 0.375, 0.25, 0.625, 0.25, 0.625, 0.5, 0.375, 0.5])
me_cube_006.materials.append(mat_material_006)
me_cube_006.use_mirror_vertex_groups = False
me_cube_006.update()
me_cube_019 = bpy.data.meshes.new('Cube.019')
me_cube_019.from_pydata([(1.0, 1.0, 1.0), (0.7604, -0.6378, 0.1998), (0.7604, -0.704, 0.1998), (1.0, 1.0, -1.0), (1.0, -1.0, 1.0), (1.0, -1.0, -1.0), (0.7604, -0.6378, 0.5504), (-1.0, 1.0, 1.0), (0.7604, -0.704, 0.5504), (-1.0, 1.0, -1.0), (-1.0, -1.0, 1.0), (-1.0, -1.0, -1.0), (0.7604, -0.5296, 0.1998), (0.7604, -0.5958, 0.1998), (0.7604, -0.5296, 0.5504), (0.7604, -0.5958, 0.5504), (0.7604, -0.4263, 0.1998), (0.7604, -0.4925, 0.1998), (0.7604, -0.4263, 0.5504), (0.7604, -0.4925, 0.5504), (0.7604, -0.323, 0.1998), (0.7604, -0.3892, 0.1998), (0.7604, -0.323, 0.5504), (0.7604, -0.3892, 0.5504), (0.7604, -0.2173, 0.1998), (0.7604, -0.2835, 0.1998), (0.7604, -0.2173, 0.5504), (0.7604, -0.2835, 0.5504), (0.7604, -0.1091, 0.1998), (0.7604, -0.1753, 0.1998), (0.7604, -0.1091, 0.5504), (0.7604, -0.1753, 0.5504), (0.7604, 0.004015, 0.1998), (0.7604, -0.06216, 0.1998), (0.7604, 0.004015, 0.5504), (0.7604, -0.06216, 0.5504), (0.7604, 0.1147, 0.1998), (0.7604, 0.04849, 0.1998), (0.7604, 0.1147, 0.5504), (0.7604, 0.04849, 0.5504), (0.7604, 0.2327, 0.1998), (0.7604, 0.1665, 0.1998), (0.7604, 0.2327, 0.5504), (0.7604, 0.1665, 0.5504), (0.7604, 0.3483, 0.1998), (0.7604, 0.2821, 0.1998), (0.7604, 0.3483, 0.5504), (0.7604, 0.2821, 0.5504), (0.7604, 0.4639, 0.1998), (0.7604, 0.3977, 0.1998), (0.7604, 0.4639, 0.5504), (0.7604, 0.3977, 0.5504), (0.7604, 0.5794, 0.1998), (0.7604, 0.5133, 0.1998), (0.7604, 0.5794, 0.5504), (0.7604, 0.5133, 0.5504), (0.7604, 0.695, 0.1998), (0.7604, 0.6288, 0.1998), (0.7604, 0.695, 0.5504), (0.7604, 0.6288, 0.5504), (1.0, -0.5296, 0.5504), (1.0, -0.4263, 0.5504), (1.0, -0.4925, 0.5504), (1.0, -0.2835, 0.5504), (1.0, -0.323, 0.5504), (1.0, -0.3892, 0.5504), (1.0, -0.1753, 0.5504), (1.0, -0.2173, 0.5504), (1.0, -0.1091, 0.1998), (1.0, -0.06216, 0.1998), (1.0, -0.1753, 0.1998), (1.0, -0.1091, 0.5504), (1.0, 0.004015, 0.1998), (1.0, 0.04849, 0.5504), (1.0, 0.004015, 0.5504), (1.0, 0.04849, 0.1998), (1.0, -0.06216, 0.5504), (1.0, 0.1147, 0.1998), (1.0, 0.1665, 0.1998), (1.0, 0.2327, 0.1998), (1.0, 0.2327, 0.5504), (1.0, 0.1665, 0.5504), (1.0, 0.1147, 0.5504), (1.0, 0.2821, 0.5504), (1.0, 0.3483, 0.1998), (1.0, 0.3977, 0.1998), (1.0, 0.3977, 0.5504), (1.0, 0.3483, 0.5504), (1.0, 0.2821, 0.1998), (1.0, 0.4639, 0.1998), (1.0, 0.5133, 0.5504), (1.0, 0.5133, 0.1998), (1.0, 0.4639, 0.5504), (1.0, 0.6288, 0.5504), (1.0, 0.5794, 0.5504), (1.0, 0.695, 0.1998), (1.0, 0.695, 0.5504), (1.0, 0.6288, 0.1998), (1.0, 0.5794, 0.1998), (1.0, -0.704, 0.1998), (1.0, -0.6378, 0.1998), (1.0, -0.704, 0.5504), (1.0, -0.5958, 0.5504), (1.0, -0.6378, 0.5504), (1.0, -0.5296, 0.1998), (1.0, -0.5958, 0.1998), (1.0, -0.3892, 0.1998), (1.0, -0.4263, 0.1998), (1.0, -0.2173, 0.1998), (1.0, -0.2835, 0.1998), (1.0, -0.323, 0.1998), (1.0, -0.4925, 0.1998), (1.192, 1.192, 1.115), (1.192, 1.192, 0.7379), (1.192, -1.192, 1.115), (1.192, -1.192, 0.7379), (-1.192, 1.192, 1.115), (-1.192, 1.192, 0.7379), (-1.192, -1.192, 1.115), (-1.192, -1.192, 0.7379), (-1.187, 0.5576, 1.098), (-1.187, 0.4914, 1.098), (1.191, 0.5576, 1.098), (1.191, 0.4914, 1.098), (-1.187, 0.5576, 1.3), (-1.187, 0.4914, 1.3), (1.191, 0.5576, 1.3), (1.191, 0.4914, 1.3), (-1.187, -0.5271, 1.098), (-1.187, -0.5933, 1.098), (1.191, -0.5271, 1.098), (1.191, -0.5933, 1.098), (-1.187, -0.5271, 1.3), (-1.187, -0.5933, 1.3), (1.191, -0.5271, 1.3), (1.191, -0.5933, 1.3), (0.08477, -0.9512, 1.006), (0.08477, -1.017, 1.006), (0.08477, -0.9512, -0.9935), (0.08477, -1.017, -0.9935), (0.3829, -0.9512, 1.006), (0.3829, -1.017, 1.006), (0.3829, -0.9512, -0.9935), (0.3829, -1.017, -0.9935), (-0.3307, -0.9512, 1.006), (-0.3307, -1.017, 1.006), (-0.3307, -0.9512, -0.9935), (-0.3307, -1.017, -0.9935), (-0.03259, -0.9512, 1.006), (-0.03259, -1.017, 1.006), (-0.03259, -0.9512, -0.9935), (-0.03259, -1.017, -0.9935)], [], [(0, 7, 10, 4), (5, 4, 10, 11), (11, 10, 7, 9), (9, 3, 5, 11), (66, 67, 108, 109, 110, 106, 65, 61, 107, 111, 104, 105, 100, 99, 101, 4, 5, 3, 0, 96, 95, 97, 93, 94, 98, 91, 89, 85, 86, 87, 84, 88, 83, 80, 79, 78, 81, 82, 77, 75, 72, 69, 76, 71, 68, 70), (110, 109, 63, 67, 66, 71, 76, 74, 72, 75, 73, 82, 81, 80, 83, 87, 86, 92, 89, 91, 90, 94, 93, 96, 0, 4, 101, 103, 100, 105, 102, 60, 104, 111, 62, 61, 65, 64), (9, 7, 0, 3), (103, 6, 1, 100), (101, 8, 6, 103), (99, 2, 8, 101), (100, 1, 2, 99), (8, 2, 1, 6), (60, 14, 12, 104), (102, 15, 14, 60), (105, 13, 15, 102), (104, 12, 13, 105), (15, 13, 12, 14), (61, 18, 16, 107), (62, 19, 18, 61), (111, 17, 19, 62), (107, 16, 17, 111), (19, 17, 16, 18), (64, 22, 20, 110), (65, 23, 22, 64), (21, 23, 65, 106), (110, 20, 21, 106), (23, 21, 20, 22), (67, 26, 24, 108), (63, 27, 26, 67), (25, 27, 63, 109), (108, 24, 25, 109), (27, 25, 24, 26), (71, 30, 28, 68), (66, 31, 30, 71), (70, 29, 31, 66), (68, 28, 29, 70), (31, 29, 28, 30), (74, 34, 32, 72), (76, 35, 34, 74), (69, 33, 35, 76), (72, 32, 33, 69), (35, 33, 32, 34), (82, 38, 36, 77), (73, 39, 38, 82), (75, 37, 39, 73), (77, 36, 37, 75), (39, 37, 36, 38), (80, 42, 40, 79), (81, 43, 42, 80), (78, 41, 43, 81), (79, 40, 41, 78), (43, 41, 40, 42), (87, 46, 44, 84), (83, 47, 46, 87), (88, 45, 47, 83), (84, 44, 45, 88), (47, 45, 44, 46), (92, 50, 48, 89), (86, 51, 50, 92), (85, 49, 51, 86), (89, 48, 49, 85), (51, 49, 48, 50), (94, 54, 52, 98), (90, 55, 54, 94), (91, 53, 55, 90), (98, 52, 53, 91), (55, 53, 52, 54), (96, 58, 56, 95), (93, 59, 58, 96), (97, 57, 59, 93), (95, 56, 57, 97), (59, 57, 56, 58), (112, 116, 118, 114), (115, 114, 118, 119), (119, 118, 116, 117), (117, 113, 115, 119), (113, 112, 114, 115), (117, 116, 112, 113), (120, 124, 126, 122), (123, 122, 126, 127), (127, 126, 124, 125), (125, 121, 123, 127), (121, 120, 122, 123), (125, 124, 120, 121), (128, 132, 134, 130), (131, 130, 134, 135), (135, 134, 132, 133), (133, 129, 131, 135), (129, 128, 130, 131), (133, 132, 128, 129), (136, 140, 142, 138), (139, 138, 142, 143), (143, 142, 140, 141), (141, 137, 139, 143), (137, 136, 138, 139), (141, 140, 136, 137), (144, 148, 150, 146), (147, 146, 150, 151), (151, 150, 148, 149), (149, 145, 147, 151), (145, 144, 146, 147), (149, 148, 144, 145)])
me_cube_019.polygons.foreach_set('material_index', [0, 0, 0, 0, 0, 0, 0, 0, 0, 0, 0, 0, 0, 0, 0, 0, 0, 0, 0, 0, 0, 0, 0, 0, 0, 0, 0, 0, 0, 0, 0, 0, 0, 0, 0, 0, 0, 0, 0, 0, 0, 0, 0, 0, 0, 0, 0, 0, 0, 0, 0, 0, 0, 0, 0, 0, 0, 0, 0, 0, 0, 0, 0, 0, 0, 0, 0, 0, 0, 0, 0, 0, 1, 1, 1, 1, 1, 1, 2, 2, 2, 2, 2, 2, 3, 3, 3, 3, 3, 3, 4, 4, 4, 4, 4, 4, 5, 5, 5, 5, 5, 5])
_uv = me_cube_019.uv_layers.new(name='UVMap')
_uv.uv.foreach_set('vector', [0.625, 0.5, 0.875, 0.5, 0.875, 0.75, 0.625, 0.75, 0.375, 0.75, 0.625, 0.75, 0.625, 1.0, 0.375, 1.0, 0.375, 0.0, 0.625, 0.0, 0.625, 0.25, 0.375, 0.25, 0.125, 0.5, 0.375, 0.5, 0.375, 0.75, 0.125, 0.75, 0.5688, 0.6469, 0.5688, 0.6522, 0.525, 0.6522, 0.525, 0.6604, 0.525, 0.6654, 0.525, 0.6737, 0.5688, 0.6737, 0.5688, 0.6783, 0.525, 0.6783, 0.525, 0.6866, 0.525, 0.6912, 0.525, 0.6995, 0.525, 0.7047, 0.525, 0.713, 0.5688, 0.713, 0.625, 0.75, 0.375, 0.75, 0.375, 0.5, 0.625, 0.5, 0.5688, 0.5381, 0.525, 0.5381, 0.525, 0.5464, 0.5688, 0.5464, 0.5688, 0.5526, 0.525, 0.5526, 0.525, 0.5608, 0.525, 0.567, 0.525, 0.5753, 0.5688, 0.5753, 0.5688, 0.5815, 0.525, 0.5815, 0.525, 0.5897, 0.5688, 0.5897, 0.5688, 0.5959, 0.525, 0.5959, 0.525, 0.6042, 0.5688, 0.6042, 0.5688, 0.6107, 0.525, 0.6107, 0.525, 0.6189, 0.525, 0.6245, 0.525, 0.6328, 0.5688, 0.6328, 0.5688, 0.6386, 0.525, 0.6386, 0.525, 0.6469, 0.525, 0.6654, 0.525, 0.6604, 0.5688, 0.6604, 0.5688, 0.6522, 0.5688, 0.6469, 0.5688, 0.6386, 0.5688, 0.6328, 0.5688, 0.6245, 0.525, 0.6245, 0.525, 0.6189, 0.5688, 0.6189, 0.5688, 0.6107, 0.5688, 0.6042, 0.5688, 0.5959, 0.5688, 0.5897, 0.5688, 0.5815, 0.5688, 0.5753, 0.5688, 0.567, 0.525, 0.567, 0.525, 0.5608, 0.5688, 0.5608, 0.5688, 0.5526, 0.5688, 0.5464, 0.5688, 0.5381, 0.625, 0.5, 0.625, 0.75, 0.5688, 0.713, 0.5688, 0.7047, 0.525, 0.7047, 0.525, 0.6995, 0.5688, 0.6995, 0.5688, 0.6912, 0.525, 0.6912, 0.525, 0.6866, 0.5688, 0.6866, 0.5688, 0.6783, 0.5688, 0.6737, 0.5688, 0.6654, 0.375, 0.25, 0.625, 0.25, 0.625, 0.5, 0.375, 0.5, 0.625, 0.6091, 0.625, 0.5, 0.625, 0.5, 0.625, 0.6091, 0.375, 0.25, 0.375, 0.25, 0.625, 0.0, 0.625, 0.0, 0.125, 0.6091, 0.125, 0.5, 0.125, 0.5, 0.125, 0.6091, 0.625, 0.5, 0.625, 0.5, 0.375, 0.75, 0.375, 0.75, 0.375, 0.25, 0.375, 0.5, 0.375, 0.5, 0.375, 0.25, 0.625, 0.6091, 0.625, 0.5, 0.625, 0.5, 0.625, 0.6091, 0.375, 0.25, 0.375, 0.25, 0.625, 0.0, 0.625, 0.0, 0.125, 0.6091, 0.125, 0.5, 0.125, 0.5, 0.125, 0.6091, 0.625, 0.5, 0.625, 0.5, 0.375, 0.75, 0.375, 0.75, 0.375, 0.25, 0.375, 0.5, 0.375, 0.5, 0.375, 0.25, 0.625, 0.6091, 0.625, 0.5, 0.625, 0.5, 0.625, 0.6091, 0.375, 0.25, 0.375, 0.25, 0.625, 0.0, 0.625, 0.0, 0.125, 0.6091, 0.125, 0.5, 0.125, 0.5, 0.125, 0.6091, 0.625, 0.5, 0.625, 0.5, 0.375, 0.75, 0.375, 0.75, 0.375, 0.25, 0.375, 0.5, 0.375, 0.5, 0.375, 0.25, 0.625, 0.6091, 0.625, 0.5, 0.625, 0.5, 0.625, 0.6091, 0.375, 0.25, 0.375, 0.25, 0.625, 0.0, 0.625, 0.0, 0.125, 0.5, 0.125, 0.5, 0.125, 0.6091, 0.125, 0.6091, 0.625, 0.5, 0.625, 0.5, 0.375, 0.75, 0.375, 0.75, 0.375, 0.25, 0.375, 0.5, 0.375, 0.5, 0.375, 0.25, 0.625, 0.6091, 0.625, 0.5, 0.625, 0.5, 0.625, 0.6091, 0.375, 0.25, 0.375, 0.25, 0.625, 0.0, 0.625, 0.0, 0.125, 0.5, 0.125, 0.5, 0.125, 0.6091, 0.125, 0.6091, 0.625, 0.5, 0.625, 0.5, 0.375, 0.75, 0.375, 0.75, 0.375, 0.25, 0.375, 0.5, 0.375, 0.5, 0.375, 0.25, 0.625, 0.6091, 0.625, 0.5, 0.625, 0.5, 0.625, 0.6091, 0.375, 0.25, 0.375, 0.25, 0.625, 0.0, 0.625, 0.0, 0.125, 0.6091, 0.125, 0.5, 0.125, 0.5, 0.125, 0.6091, 0.625, 0.5, 0.625, 0.5, 0.375, 0.75, 0.375, 0.75, 0.375, 0.25, 0.375, 0.5, 0.375, 0.5, 0.375, 0.25, 0.625, 0.6091, 0.625, 0.5, 0.625, 0.5, 0.625, 0.6091, 0.375, 0.25, 0.375, 0.25, 0.625, 0.0, 0.625, 0.0, 0.125, 0.6091, 0.125, 0.5, 0.125, 0.5, 0.125, 0.6091, 0.625, 0.5, 0.625, 0.5, 0.375, 0.75, 0.375, 0.75, 0.375, 0.25, 0.375, 0.5, 0.375, 0.5, 0.375, 0.25, 0.625, 0.6091, 0.625, 0.5, 0.625, 0.5, 0.625, 0.6091, 0.375, 0.25, 0.375, 0.25, 0.625, 0.0, 0.625, 0.0, 0.125, 0.6091, 0.125, 0.5, 0.125, 0.5, 0.125, 0.6091, 0.625, 0.5, 0.625, 0.5, 0.375, 0.75, 0.375, 0.75, 0.375, 0.25, 0.375, 0.5, 0.375, 0.5, 0.375, 0.25, 0.625, 0.6091, 0.625, 0.5, 0.625, 0.5, 0.625, 0.6091, 0.375, 0.25, 0.375, 0.25, 0.625, 0.0, 0.625, 0.0, 0.125, 0.6091, 0.125, 0.5, 0.125, 0.5, 0.125, 0.6091, 0.625, 0.5, 0.625, 0.5, 0.375, 0.75, 0.375, 0.75, 0.375, 0.25, 0.375, 0.5, 0.375, 0.5, 0.375, 0.25, 0.625, 0.6091, 0.625, 0.5, 0.625, 0.5, 0.625, 0.6091, 0.375, 0.25, 0.375, 0.25, 0.625, 0.0, 0.625, 0.0, 0.125, 0.6091, 0.125, 0.5, 0.125, 0.5, 0.125, 0.6091, 0.625, 0.5, 0.625, 0.5, 0.375, 0.75, 0.375, 0.75, 0.375, 0.25, 0.375, 0.5, 0.375, 0.5, 0.375, 0.25, 0.625, 0.6091, 0.625, 0.5, 0.625, 0.5, 0.625, 0.6091, 0.375, 0.25, 0.375, 0.25, 0.625, 0.0, 0.625, 0.0, 0.125, 0.6091, 0.125, 0.5, 0.125, 0.5, 0.125, 0.6091, 0.625, 0.5, 0.625, 0.5, 0.375, 0.75, 0.375, 0.75, 0.375, 0.25, 0.375, 0.5, 0.375, 0.5, 0.375, 0.25, 0.625, 0.6091, 0.625, 0.5, 0.625, 0.5, 0.625, 0.6091, 0.375, 0.25, 0.375, 0.25, 0.625, 0.0, 0.625, 0.0, 0.125, 0.6091, 0.125, 0.5, 0.125, 0.5, 0.125, 0.6091, 0.625, 0.5, 0.625, 0.5, 0.375, 0.75, 0.375, 0.75, 0.375, 0.25, 0.375, 0.5, 0.375, 0.5, 0.375, 0.25, 0.625, 0.6091, 0.625, 0.5, 0.625, 0.5, 0.625, 0.6091, 0.375, 0.25, 0.375, 0.25, 0.625, 0.0, 0.625, 0.0, 0.125, 0.6091, 0.125, 0.5, 0.125, 0.5, 0.125, 0.6091, 0.625, 0.5, 0.625, 0.5, 0.375, 0.75, 0.375, 0.75, 0.375, 0.25, 0.375, 0.5, 0.375, 0.5, 0.375, 0.25, 0.625, 0.5, 0.875, 0.5, 0.875, 0.75, 0.625, 0.75, 0.375, 0.75, 0.625, 0.75, 0.625, 1.0, 0.375, 1.0, 0.375, 0.0, 0.625, 0.0, 0.625, 0.25, 0.375, 0.25, 0.125, 0.5, 0.375, 0.5, 0.375, 0.75, 0.125, 0.75, 0.375, 0.5, 0.625, 0.5, 0.625, 0.75, 0.375, 0.75, 0.375, 0.25, 0.625, 0.25, 0.625, 0.5, 0.375, 0.5, 0.625, 0.5, 0.875, 0.5, 0.875, 0.75, 0.625, 0.75, 0.375, 0.75, 0.625, 0.75, 0.625, 1.0, 0.375, 1.0, 0.375, 0.0, 0.625, 0.0, 0.625, 0.25, 0.375, 0.25, 0.125, 0.5, 0.375, 0.5, 0.375, 0.75, 0.125, 0.75, 0.375, 0.5, 0.625, 0.5, 0.625, 0.75, 0.375, 0.75, 0.375, 0.25, 0.625, 0.25, 0.625, 0.5, 0.375, 0.5, 0.625, 0.5, 0.875, 0.5, 0.875, 0.75, 0.625, 0.75, 0.375, 0.75, 0.625, 0.75, 0.625, 1.0, 0.375, 1.0, 0.375, 0.0, 0.625, 0.0, 0.625, 0.25, 0.375, 0.25, 0.125, 0.5, 0.375, 0.5, 0.375, 0.75, 0.125, 0.75, 0.375, 0.5, 0.625, 0.5, 0.625, 0.75, 0.375, 0.75, 0.375, 0.25, 0.625, 0.25, 0.625, 0.5, 0.375, 0.5, 0.625, 0.5, 0.875, 0.5, 0.875, 0.75, 0.625, 0.75, 0.375, 0.75, 0.625, 0.75, 0.625, 1.0, 0.375, 1.0, 0.375, 0.0, 0.625, 0.0, 0.625, 0.25, 0.375, 0.25, 0.125, 0.5, 0.375, 0.5, 0.375, 0.75, 0.125, 0.75, 0.375, 0.5, 0.625, 0.5, 0.625, 0.75, 0.375, 0.75, 0.375, 0.25, 0.625, 0.25, 0.625, 0.5, 0.375, 0.5, 0.625, 0.5, 0.875, 0.5, 0.875, 0.75, 0.625, 0.75, 0.375, 0.75, 0.625, 0.75, 0.625, 1.0, 0.375, 1.0, 0.375, 0.0, 0.625, 0.0, 0.625, 0.25, 0.375, 0.25, 0.125, 0.5, 0.375, 0.5, 0.375, 0.75, 0.125, 0.75, 0.375, 0.5, 0.625, 0.5, 0.625, 0.75, 0.375, 0.75, 0.375, 0.25, 0.625, 0.25, 0.625, 0.5, 0.375, 0.5])
me_cube_019.materials.append(mat_material)
me_cube_019.materials.append(mat_material_001)
me_cube_019.materials.append(mat_material_002)
me_cube_019.materials.append(mat_material_003)
me_cube_019.materials.append(mat_material_004)
me_cube_019.materials.append(mat_material_005)
me_cube_019.use_mirror_vertex_groups = False
me_cube_019.update()
me_cube = bpy.data.meshes.new('Cube')
me_cube.from_pydata([(-1.0, -1.0, -1.0), (-1.0, -1.0, 1.0), (-1.0, 1.0, -1.0), (-1.0, 1.0, 1.0), (1.0, -1.0, -1.0), (1.0, -1.0, 1.0), (1.0, 1.0, -1.0), (1.0, 1.0, 1.0)], [], [(0, 1, 3, 2), (2, 3, 7, 6), (6, 7, 5, 4), (4, 5, 1, 0), (2, 6, 4, 0), (7, 3, 1, 5)])
_uv = me_cube.uv_layers.new(name='UVMap')
_uv.uv.foreach_set('vector', [0.375, 0.0, 0.625, 0.0, 0.625, 0.25, 0.375, 0.25, 0.375, 0.25, 0.625, 0.25, 0.625, 0.5, 0.375, 0.5, 0.375, 0.5, 0.625, 0.5, 0.625, 0.75, 0.375, 0.75, 0.375, 0.75, 0.625, 0.75, 0.625, 1.0, 0.375, 1.0, 0.125, 0.5, 0.375, 0.5, 0.375, 0.75, 0.125, 0.75, 0.625, 0.5, 0.875, 0.5, 0.875, 0.75, 0.625, 0.75])
me_cube.update()

# ---- objects
ob_light = bpy.data.objects.new('Light', light_light)
ob_camera = bpy.data.objects.new('Camera', cam_camera)
ob_cube_001 = bpy.data.objects.new('Cube.001', me_cube_001)
ob_cube_006 = bpy.data.objects.new('Cube.006', me_cube_006)
ob_cube_007 = bpy.data.objects.new('Cube.007', me_cube_019)
ob_light_001 = bpy.data.objects.new('Light.001', light_light_001)
ob_camera_001 = bpy.data.objects.new('Camera.001', cam_camera_001)
ob_cube = bpy.data.objects.new('Cube', me_cube)

# ---- transforms, parenting, visibility, modifiers, constraints
ob_light.location = (4.076, 1.005, 5.01)
ob_light.rotation_euler = (0.6503, 0.05522, 1.866)
ob_light.lock_rotations_4d = False
ob_light.empty_display_type = 'ARROWS'
ob_light.color = (0.0, 0.0, 0.0, 0.0)
ob_light.lineart.crease_threshold = 0.0
ob_camera.location = (7.359, -6.926, 4.064)
ob_camera.rotation_euler = (1.109, 0.0, 0.8149)
ob_camera.lock_rotations_4d = False
ob_camera.empty_display_type = 'ARROWS'
ob_camera.color = (0.0, 0.0, 0.0, 0.0)
ob_camera.display_type = 'WIRE'
ob_camera.lineart.crease_threshold = 0.0
ob_cube_001.location = (0.0, 0.0, 8.087)
ob_cube_001.scale = (5.734, 8.095, 0.7916)
ob_cube_001.lock_rotations_4d = False
ob_cube_001.empty_display_type = 'ARROWS'
ob_cube_001.lineart.crease_threshold = 0.0
ob_cube_006.location = (4.977, -4.555, 6.665)
ob_cube_006.rotation_euler = (-1.571, 1.571, 0.0)
ob_cube_006.scale = (0.7365, 1.32, 0.2246)
ob_cube_006.lock_rotations_4d = False
ob_cube_006.empty_display_type = 'ARROWS'
ob_cube_006.lineart.crease_threshold = 0.0
ob_cube_007.location = (-0.01923, -18.51, 4.139)
ob_cube_007.scale = (4.809, 6.789, 4.201)
ob_cube_007.lock_rotations_4d = False
ob_cube_007.empty_display_type = 'ARROWS'
ob_cube_007.lineart.crease_threshold = 0.0
ob_light_001.location = (-23.14, 1.005, 5.01)
ob_light_001.rotation_euler = (0.6503, 0.05522, 1.866)
ob_light_001.lock_rotations_4d = False
ob_light_001.empty_display_type = 'ARROWS'
ob_light_001.color = (0.0, 0.0, 0.0, 0.0)
ob_light_001.lineart.crease_threshold = 0.0
ob_camera_001.location = (-19.85, -6.926, 4.064)
ob_camera_001.rotation_euler = (1.109, 0.0, 0.8149)
ob_camera_001.lock_rotations_4d = False
ob_camera_001.empty_display_type = 'ARROWS'
ob_camera_001.color = (0.0, 0.0, 0.0, 0.0)
ob_camera_001.display_type = 'WIRE'
ob_camera_001.lineart.crease_threshold = 0.0
ob_cube.location = (0.0, -37.28, 3.183)
ob_cube.scale = (4.91, 7.011, 3.777)

# ---- collection membership
col_collection.objects.link(ob_light)
col_collection.objects.link(ob_camera)
col_collection.objects.link(ob_cube_001)
col_collection.objects.link(ob_cube_006)
col_collection.objects.link(ob_cube_007)
col_collection.objects.link(ob_light_001)
col_collection.objects.link(ob_camera_001)
col_collection.objects.link(ob_cube)

# ---- scene / render settings (as saved in the file)
scene.camera = ob_camera
scene.frame_start = 1; scene.frame_end = 250; scene.frame_set(1)
scene.render.engine = 'BLENDER_EEVEE_NEXT'
bpy.context.view_layer.update()
